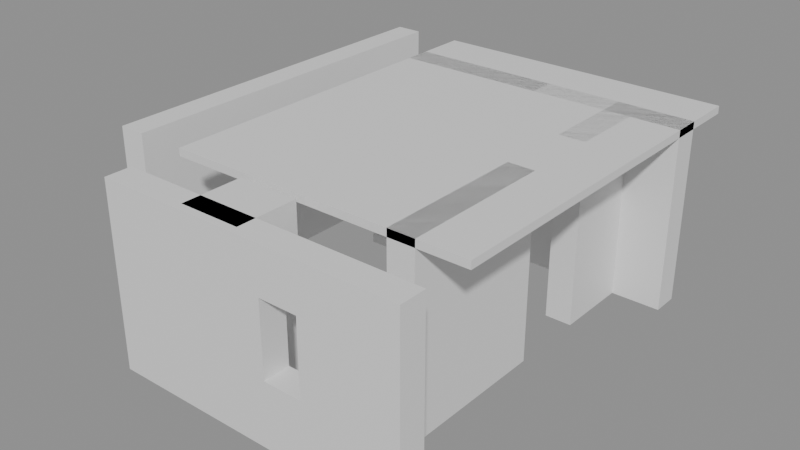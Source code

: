 # Source: building_lego.blend  (saved by Blender 5.0.119; exported with 4.5.12 LTS)
import bpy
from mathutils import Matrix  # noqa: F401  (used for matrix-valued properties, if any)

bpy.ops.wm.read_factory_settings(use_empty=True)
scene = bpy.context.scene
scene.name = 'Scene'

# ---- collections
col_01_paredes_externas = bpy.data.collections.new('01_Paredes_Externas'); scene.collection.children.link(col_01_paredes_externas)
col_03_pisos_escadas = bpy.data.collections.new('03_Pisos_Escadas'); scene.collection.children.link(col_03_pisos_escadas)
col_04_moveis_decoracoes = bpy.data.collections.new('04_Moveis_Decoracoes'); scene.collection.children.link(col_04_moveis_decoracoes)

# ---- materials (node trees are filled in below, after node groups)
mat_mat_parede_externa = bpy.data.materials.new('Mat_Parede_Externa')
mat_mat_pisos = bpy.data.materials.new('Mat_Pisos')
mat_mat_moveis = bpy.data.materials.new('Mat_Moveis')

# ---- material node trees
mat_mat_parede_externa.use_nodes = True; mat_mat_parede_externa.node_tree.nodes.clear()
_N = mat_mat_parede_externa.node_tree.nodes; _L = mat_mat_parede_externa.node_tree.links
n0 = _N.new('ShaderNodeBsdfPrincipled'); n0.name = 'BSDF - Pré-fundamentado'; n0.location = (-200, 100)
n1 = _N.new('ShaderNodeOutputMaterial'); n1.name = 'Saída de material'; n1.location = (200, 100)
_L.new(n0.outputs[0], n1.inputs[0])
n1.is_active_output = True
mat_mat_pisos.use_nodes = True; mat_mat_pisos.node_tree.nodes.clear()
_N = mat_mat_pisos.node_tree.nodes; _L = mat_mat_pisos.node_tree.links
n0 = _N.new('ShaderNodeBsdfPrincipled'); n0.name = 'BSDF - Pré-fundamentado'; n0.location = (-200, 100)
n1 = _N.new('ShaderNodeOutputMaterial'); n1.name = 'Saída de material'; n1.location = (200, 100)
_L.new(n0.outputs[0], n1.inputs[0])
n1.is_active_output = True
mat_mat_moveis.use_nodes = True; mat_mat_moveis.node_tree.nodes.clear()
_N = mat_mat_moveis.node_tree.nodes; _L = mat_mat_moveis.node_tree.links
n0 = _N.new('ShaderNodeBsdfPrincipled'); n0.name = 'BSDF - Pré-fundamentado'; n0.location = (-200, 100)
n1 = _N.new('ShaderNodeOutputMaterial'); n1.name = 'Saída de material'; n1.location = (200, 100)
_L.new(n0.outputs[0], n1.inputs[0])
n1.is_active_output = True

# ---- meshes
me_bloco_rattan_wall_1907_1434_z3 = bpy.data.meshes.new('Bloco_rattan_wall_1907_1434_z3')
me_bloco_rattan_wall_1907_1434_z3.from_pydata([(-0.5, -0.175, -1.2), (0.5, -0.175, -1.2), (0.5, 0.175, -1.2), (-0.5, 0.175, -1.2), (-0.5, -0.175, 1.2), (0.5, -0.175, 1.2), (0.5, 0.175, 1.2), (-0.5, 0.175, 1.2)], [], [(0, 1, 2, 3), (4, 7, 6, 5), (0, 4, 5, 1), (2, 6, 7, 3), (0, 3, 7, 4), (1, 5, 6, 2)])
me_bloco_rattan_wall_1907_1434_z3.materials.append(mat_mat_parede_externa)
me_bloco_rattan_wall_1907_1434_z3.update()
me_bloco_rattan_wall_1908_1434_z3 = bpy.data.meshes.new('Bloco_rattan_wall_1908_1434_z3')
me_bloco_rattan_wall_1908_1434_z3.from_pydata([(-0.5, -0.175, -1.2), (0.5, -0.175, -1.2), (0.5, 0.175, -1.2), (-0.5, 0.175, -1.2), (-0.5, -0.175, 1.2), (0.5, -0.175, 1.2), (0.5, 0.175, 1.2), (-0.5, 0.175, 1.2)], [], [(0, 1, 2, 3), (4, 7, 6, 5), (0, 4, 5, 1), (2, 6, 7, 3), (0, 3, 7, 4), (1, 5, 6, 2)])
me_bloco_rattan_wall_1908_1434_z3.materials.append(mat_mat_parede_externa)
me_bloco_rattan_wall_1908_1434_z3.update()
me_janela_1909_1434_z3 = bpy.data.meshes.new('Janela_1909_1434_z3')
me_janela_1909_1434_z3.from_pydata([(-0.5, -0.175, -1.29), (0.5, -0.175, -1.29), (0.5, 0.175, -1.29), (-0.5, 0.175, -1.29), (-0.5, -0.175, -0.45), (0.5, -0.175, -0.45), (0.5, 0.175, -0.45), (-0.5, 0.175, -0.45), (-0.5, -0.175, 0.51), (0.5, -0.175, 0.51), (0.5, 0.175, 0.51), (-0.5, 0.175, 0.51), (-0.5, -0.175, 1.11), (0.5, -0.175, 1.11), (0.5, 0.175, 1.11), (-0.5, 0.175, 1.11), (-0.5, -0.175, -0.45), (-0.25, -0.175, -0.45), (-0.25, 0.175, -0.45), (-0.5, 0.175, -0.45), (-0.5, -0.175, 0.51), (-0.25, -0.175, 0.51), (-0.25, 0.175, 0.51), (-0.5, 0.175, 0.51), (0.25, -0.175, -0.45), (0.5, -0.175, -0.45), (0.5, 0.175, -0.45), (0.25, 0.175, -0.45), (0.25, -0.175, 0.51), (0.5, -0.175, 0.51), (0.5, 0.175, 0.51), (0.25, 0.175, 0.51)], [], [(0, 1, 2, 3), (4, 7, 6, 5), (0, 4, 5, 1), (2, 6, 7, 3), (0, 3, 7, 4), (1, 5, 6, 2), (8, 9, 10, 11), (12, 15, 14, 13), (8, 12, 13, 9), (10, 14, 15, 11), (8, 11, 15, 12), (9, 13, 14, 10), (16, 17, 18, 19), (20, 23, 22, 21), (16, 20, 21, 17), (18, 22, 23, 19), (16, 19, 23, 20), (17, 21, 22, 18), (24, 25, 26, 27), (28, 31, 30, 29), (24, 28, 29, 25), (26, 30, 31, 27), (24, 27, 31, 28), (25, 29, 30, 26)])
me_janela_1909_1434_z3.materials.append(mat_mat_parede_externa)
me_janela_1909_1434_z3.update()
me_bloco_rattan_wall_1910_1434_z3 = bpy.data.meshes.new('Bloco_rattan_wall_1910_1434_z3')
me_bloco_rattan_wall_1910_1434_z3.from_pydata([(-0.5, -0.175, -1.2), (0.5, -0.175, -1.2), (0.5, 0.175, -1.2), (-0.5, 0.175, -1.2), (-0.5, -0.175, 1.2), (0.5, -0.175, 1.2), (0.5, 0.175, 1.2), (-0.5, 0.175, 1.2)], [], [(0, 1, 2, 3), (4, 7, 6, 5), (0, 4, 5, 1), (2, 6, 7, 3), (0, 3, 7, 4), (1, 5, 6, 2)])
me_bloco_rattan_wall_1910_1434_z3.materials.append(mat_mat_parede_externa)
me_bloco_rattan_wall_1910_1434_z3.update()
me_bloco_rattan_wall_1907_1439_z3 = bpy.data.meshes.new('Bloco_rattan_wall_1907_1439_z3')
me_bloco_rattan_wall_1907_1439_z3.from_pydata([(-0.5, -0.175, -1.2), (0.5, -0.175, -1.2), (0.5, 0.175, -1.2), (-0.5, 0.175, -1.2), (-0.5, -0.175, 1.2), (0.5, -0.175, 1.2), (0.5, 0.175, 1.2), (-0.5, 0.175, 1.2)], [], [(0, 1, 2, 3), (4, 7, 6, 5), (0, 4, 5, 1), (2, 6, 7, 3), (0, 3, 7, 4), (1, 5, 6, 2)])
me_bloco_rattan_wall_1907_1439_z3.materials.append(mat_mat_parede_externa)
me_bloco_rattan_wall_1907_1439_z3.update()
me_janela_1908_1439_z3 = bpy.data.meshes.new('Janela_1908_1439_z3')
me_janela_1908_1439_z3.from_pydata([(-0.5, -0.175, -1.29), (0.5, -0.175, -1.29), (0.5, 0.175, -1.29), (-0.5, 0.175, -1.29), (-0.5, -0.175, -0.45), (0.5, -0.175, -0.45), (0.5, 0.175, -0.45), (-0.5, 0.175, -0.45), (-0.5, -0.175, 0.51), (0.5, -0.175, 0.51), (0.5, 0.175, 0.51), (-0.5, 0.175, 0.51), (-0.5, -0.175, 1.11), (0.5, -0.175, 1.11), (0.5, 0.175, 1.11), (-0.5, 0.175, 1.11), (-0.5, -0.175, -0.45), (-0.25, -0.175, -0.45), (-0.25, 0.175, -0.45), (-0.5, 0.175, -0.45), (-0.5, -0.175, 0.51), (-0.25, -0.175, 0.51), (-0.25, 0.175, 0.51), (-0.5, 0.175, 0.51), (0.25, -0.175, -0.45), (0.5, -0.175, -0.45), (0.5, 0.175, -0.45), (0.25, 0.175, -0.45), (0.25, -0.175, 0.51), (0.5, -0.175, 0.51), (0.5, 0.175, 0.51), (0.25, 0.175, 0.51)], [], [(0, 1, 2, 3), (4, 7, 6, 5), (0, 4, 5, 1), (2, 6, 7, 3), (0, 3, 7, 4), (1, 5, 6, 2), (8, 9, 10, 11), (12, 15, 14, 13), (8, 12, 13, 9), (10, 14, 15, 11), (8, 11, 15, 12), (9, 13, 14, 10), (16, 17, 18, 19), (20, 23, 22, 21), (16, 20, 21, 17), (18, 22, 23, 19), (16, 19, 23, 20), (17, 21, 22, 18), (24, 25, 26, 27), (28, 31, 30, 29), (24, 28, 29, 25), (26, 30, 31, 27), (24, 27, 31, 28), (25, 29, 30, 26)])
me_janela_1908_1439_z3.materials.append(mat_mat_parede_externa)
me_janela_1908_1439_z3.update()
me_bloco_rattan_wall_1909_1439_z3 = bpy.data.meshes.new('Bloco_rattan_wall_1909_1439_z3')
me_bloco_rattan_wall_1909_1439_z3.from_pydata([(-0.5, -0.175, -1.2), (0.5, -0.175, -1.2), (0.5, 0.175, -1.2), (-0.5, 0.175, -1.2), (-0.5, -0.175, 1.2), (0.5, -0.175, 1.2), (0.5, 0.175, 1.2), (-0.5, 0.175, 1.2)], [], [(0, 1, 2, 3), (4, 7, 6, 5), (0, 4, 5, 1), (2, 6, 7, 3), (0, 3, 7, 4), (1, 5, 6, 2)])
me_bloco_rattan_wall_1909_1439_z3.materials.append(mat_mat_parede_externa)
me_bloco_rattan_wall_1909_1439_z3.update()
me_bloco_rattan_wall_1910_1439_z3 = bpy.data.meshes.new('Bloco_rattan_wall_1910_1439_z3')
me_bloco_rattan_wall_1910_1439_z3.from_pydata([(-0.5, -0.175, -1.2), (0.5, -0.175, -1.2), (0.5, 0.175, -1.2), (-0.5, 0.175, -1.2), (-0.5, -0.175, 1.2), (0.5, -0.175, 1.2), (0.5, 0.175, 1.2), (-0.5, 0.175, 1.2)], [], [(0, 1, 2, 3), (4, 7, 6, 5), (0, 4, 5, 1), (2, 6, 7, 3), (0, 3, 7, 4), (1, 5, 6, 2)])
me_bloco_rattan_wall_1910_1439_z3.materials.append(mat_mat_parede_externa)
me_bloco_rattan_wall_1910_1439_z3.update()
me_bloco_rattan_wall_1906_1435_z3 = bpy.data.meshes.new('Bloco_rattan_wall_1906_1435_z3')
me_bloco_rattan_wall_1906_1435_z3.from_pydata([(-0.175, -0.5, -1.2), (0.175, -0.5, -1.2), (0.175, 0.5, -1.2), (-0.175, 0.5, -1.2), (-0.175, -0.5, 1.2), (0.175, -0.5, 1.2), (0.175, 0.5, 1.2), (-0.175, 0.5, 1.2)], [], [(0, 1, 2, 3), (4, 7, 6, 5), (0, 4, 5, 1), (2, 6, 7, 3), (0, 3, 7, 4), (1, 5, 6, 2)])
me_bloco_rattan_wall_1906_1435_z3.materials.append(mat_mat_parede_externa)
me_bloco_rattan_wall_1906_1435_z3.update()
me_bloco_rattan_wall_1906_1436_z3 = bpy.data.meshes.new('Bloco_rattan_wall_1906_1436_z3')
me_bloco_rattan_wall_1906_1436_z3.from_pydata([(-0.175, -0.5, -1.2), (0.175, -0.5, -1.2), (0.175, 0.5, -1.2), (-0.175, 0.5, -1.2), (-0.175, -0.5, 1.2), (0.175, -0.5, 1.2), (0.175, 0.5, 1.2), (-0.175, 0.5, 1.2)], [], [(0, 1, 2, 3), (4, 7, 6, 5), (0, 4, 5, 1), (2, 6, 7, 3), (0, 3, 7, 4), (1, 5, 6, 2)])
me_bloco_rattan_wall_1906_1436_z3.materials.append(mat_mat_parede_externa)
me_bloco_rattan_wall_1906_1436_z3.update()
me_bloco_rattan_wall_1906_1437_z3 = bpy.data.meshes.new('Bloco_rattan_wall_1906_1437_z3')
me_bloco_rattan_wall_1906_1437_z3.from_pydata([(-0.175, -0.5, -1.2), (0.175, -0.5, -1.2), (0.175, 0.5, -1.2), (-0.175, 0.5, -1.2), (-0.175, -0.5, 1.2), (0.175, -0.5, 1.2), (0.175, 0.5, 1.2), (-0.175, 0.5, 1.2)], [], [(0, 1, 2, 3), (4, 7, 6, 5), (0, 4, 5, 1), (2, 6, 7, 3), (0, 3, 7, 4), (1, 5, 6, 2)])
me_bloco_rattan_wall_1906_1437_z3.materials.append(mat_mat_parede_externa)
me_bloco_rattan_wall_1906_1437_z3.update()
me_bloco_rattan_wall_1906_1438_z3 = bpy.data.meshes.new('Bloco_rattan_wall_1906_1438_z3')
me_bloco_rattan_wall_1906_1438_z3.from_pydata([(-0.175, -0.5, -1.2), (0.175, -0.5, -1.2), (0.175, 0.5, -1.2), (-0.175, 0.5, -1.2), (-0.175, -0.5, 1.2), (0.175, -0.5, 1.2), (0.175, 0.5, 1.2), (-0.175, 0.5, 1.2)], [], [(0, 1, 2, 3), (4, 7, 6, 5), (0, 4, 5, 1), (2, 6, 7, 3), (0, 3, 7, 4), (1, 5, 6, 2)])
me_bloco_rattan_wall_1906_1438_z3.materials.append(mat_mat_parede_externa)
me_bloco_rattan_wall_1906_1438_z3.update()
me_bloco_rattan_wall_1906_1439_z3 = bpy.data.meshes.new('Bloco_rattan_wall_1906_1439_z3')
me_bloco_rattan_wall_1906_1439_z3.from_pydata([(-0.175, -0.5, -1.2), (0.175, -0.5, -1.2), (0.175, 0.5, -1.2), (-0.175, 0.5, -1.2), (-0.175, -0.5, 1.2), (0.175, -0.5, 1.2), (0.175, 0.5, 1.2), (-0.175, 0.5, 1.2)], [], [(0, 1, 2, 3), (4, 7, 6, 5), (0, 4, 5, 1), (2, 6, 7, 3), (0, 3, 7, 4), (1, 5, 6, 2)])
me_bloco_rattan_wall_1906_1439_z3.materials.append(mat_mat_parede_externa)
me_bloco_rattan_wall_1906_1439_z3.update()
me_bloco_rattan_wall_1910_1435_z3 = bpy.data.meshes.new('Bloco_rattan_wall_1910_1435_z3')
me_bloco_rattan_wall_1910_1435_z3.from_pydata([(-0.175, -0.5, -1.2), (0.175, -0.5, -1.2), (0.175, 0.5, -1.2), (-0.175, 0.5, -1.2), (-0.175, -0.5, 1.2), (0.175, -0.5, 1.2), (0.175, 0.5, 1.2), (-0.175, 0.5, 1.2)], [], [(0, 1, 2, 3), (4, 7, 6, 5), (0, 4, 5, 1), (2, 6, 7, 3), (0, 3, 7, 4), (1, 5, 6, 2)])
me_bloco_rattan_wall_1910_1435_z3.materials.append(mat_mat_parede_externa)
me_bloco_rattan_wall_1910_1435_z3.update()
me_bloco_rattan_wall_1910_1436_z3 = bpy.data.meshes.new('Bloco_rattan_wall_1910_1436_z3')
me_bloco_rattan_wall_1910_1436_z3.from_pydata([(-0.175, -0.5, -1.2), (0.175, -0.5, -1.2), (0.175, 0.5, -1.2), (-0.175, 0.5, -1.2), (-0.175, -0.5, 1.2), (0.175, -0.5, 1.2), (0.175, 0.5, 1.2), (-0.175, 0.5, 1.2)], [], [(0, 1, 2, 3), (4, 7, 6, 5), (0, 4, 5, 1), (2, 6, 7, 3), (0, 3, 7, 4), (1, 5, 6, 2)])
me_bloco_rattan_wall_1910_1436_z3.materials.append(mat_mat_parede_externa)
me_bloco_rattan_wall_1910_1436_z3.update()
me_bloco_wood_post_1910_1438_z3 = bpy.data.meshes.new('Bloco_wood_post_1910_1438_z3')
me_bloco_wood_post_1910_1438_z3.from_pydata([(-0.175, -0.5, -1.2), (0.175, -0.5, -1.2), (0.175, 0.5, -1.2), (-0.175, 0.5, -1.2), (-0.175, -0.5, 1.2), (0.175, -0.5, 1.2), (0.175, 0.5, 1.2), (-0.175, 0.5, 1.2)], [], [(0, 1, 2, 3), (4, 7, 6, 5), (0, 4, 5, 1), (2, 6, 7, 3), (0, 3, 7, 4), (1, 5, 6, 2)])
me_bloco_wood_post_1910_1438_z3.materials.append(mat_mat_parede_externa)
me_bloco_wood_post_1910_1438_z3.update()
me_piso_wooden_logs_1907_1435_z23 = bpy.data.meshes.new('Piso_wooden_logs_1907_1435_z23')
me_piso_wooden_logs_1907_1435_z23.from_pydata([(-0.5, -0.5, -0.05), (0.5, -0.5, -0.05), (0.5, 0.5, -0.05), (-0.5, 0.5, -0.05), (-0.5, -0.5, 0.05), (0.5, -0.5, 0.05), (0.5, 0.5, 0.05), (-0.5, 0.5, 0.05)], [], [(0, 1, 2, 3), (4, 7, 6, 5), (0, 4, 5, 1), (2, 6, 7, 3), (0, 3, 7, 4), (1, 5, 6, 2)])
me_piso_wooden_logs_1907_1435_z23.materials.append(mat_mat_pisos)
me_piso_wooden_logs_1907_1435_z23.update()
me_piso_cot_1908_1435_z3 = bpy.data.meshes.new('Piso_cot_1908_1435_z3')
me_piso_cot_1908_1435_z3.from_pydata([(-0.5, -0.5, -0.05), (0.5, -0.5, -0.05), (0.5, 0.5, -0.05), (-0.5, 0.5, -0.05), (-0.5, -0.5, 0.05), (0.5, -0.5, 0.05), (0.5, 0.5, 0.05), (-0.5, 0.5, 0.05)], [], [(0, 1, 2, 3), (4, 7, 6, 5), (0, 4, 5, 1), (2, 6, 7, 3), (0, 3, 7, 4), (1, 5, 6, 2)])
me_piso_cot_1908_1435_z3.materials.append(mat_mat_pisos)
me_piso_cot_1908_1435_z3.update()
me_piso_wooden_logs_1908_1435_z23 = bpy.data.meshes.new('Piso_wooden_logs_1908_1435_z23')
me_piso_wooden_logs_1908_1435_z23.from_pydata([(-0.5, -0.5, -0.05), (0.5, -0.5, -0.05), (0.5, 0.5, -0.05), (-0.5, 0.5, -0.05), (-0.5, -0.5, 0.05), (0.5, -0.5, 0.05), (0.5, 0.5, 0.05), (-0.5, 0.5, 0.05)], [], [(0, 1, 2, 3), (4, 7, 6, 5), (0, 4, 5, 1), (2, 6, 7, 3), (0, 3, 7, 4), (1, 5, 6, 2)])
me_piso_wooden_logs_1908_1435_z23.materials.append(mat_mat_pisos)
me_piso_wooden_logs_1908_1435_z23.update()
me_piso_cot_1909_1435_z3 = bpy.data.meshes.new('Piso_cot_1909_1435_z3')
me_piso_cot_1909_1435_z3.from_pydata([(-0.5, -0.5, -0.05), (0.5, -0.5, -0.05), (0.5, 0.5, -0.05), (-0.5, 0.5, -0.05), (-0.5, -0.5, 0.05), (0.5, -0.5, 0.05), (0.5, 0.5, 0.05), (-0.5, 0.5, 0.05)], [], [(0, 1, 2, 3), (4, 7, 6, 5), (0, 4, 5, 1), (2, 6, 7, 3), (0, 3, 7, 4), (1, 5, 6, 2)])
me_piso_cot_1909_1435_z3.materials.append(mat_mat_pisos)
me_piso_cot_1909_1435_z3.update()
me_piso_wooden_logs_1909_1435_z23 = bpy.data.meshes.new('Piso_wooden_logs_1909_1435_z23')
me_piso_wooden_logs_1909_1435_z23.from_pydata([(-0.5, -0.5, -0.05), (0.5, -0.5, -0.05), (0.5, 0.5, -0.05), (-0.5, 0.5, -0.05), (-0.5, -0.5, 0.05), (0.5, -0.5, 0.05), (0.5, 0.5, 0.05), (-0.5, 0.5, 0.05)], [], [(0, 1, 2, 3), (4, 7, 6, 5), (0, 4, 5, 1), (2, 6, 7, 3), (0, 3, 7, 4), (1, 5, 6, 2)])
me_piso_wooden_logs_1909_1435_z23.materials.append(mat_mat_pisos)
me_piso_wooden_logs_1909_1435_z23.update()
me_piso_wooden_logs_1910_1435_z23 = bpy.data.meshes.new('Piso_wooden_logs_1910_1435_z23')
me_piso_wooden_logs_1910_1435_z23.from_pydata([(-0.5, -0.5, -0.05), (0.5, -0.5, -0.05), (0.5, 0.5, -0.05), (-0.5, 0.5, -0.05), (-0.5, -0.5, 0.05), (0.5, -0.5, 0.05), (0.5, 0.5, 0.05), (-0.5, 0.5, 0.05)], [], [(0, 1, 2, 3), (4, 7, 6, 5), (0, 4, 5, 1), (2, 6, 7, 3), (0, 3, 7, 4), (1, 5, 6, 2)])
me_piso_wooden_logs_1910_1435_z23.materials.append(mat_mat_pisos)
me_piso_wooden_logs_1910_1435_z23.update()
me_piso_wooden_logs_1907_1436_z23 = bpy.data.meshes.new('Piso_wooden_logs_1907_1436_z23')
me_piso_wooden_logs_1907_1436_z23.from_pydata([(-0.5, -0.5, -0.05), (0.5, -0.5, -0.05), (0.5, 0.5, -0.05), (-0.5, 0.5, -0.05), (-0.5, -0.5, 0.05), (0.5, -0.5, 0.05), (0.5, 0.5, 0.05), (-0.5, 0.5, 0.05)], [], [(0, 1, 2, 3), (4, 7, 6, 5), (0, 4, 5, 1), (2, 6, 7, 3), (0, 3, 7, 4), (1, 5, 6, 2)])
me_piso_wooden_logs_1907_1436_z23.materials.append(mat_mat_pisos)
me_piso_wooden_logs_1907_1436_z23.update()
me_piso_wooden_logs_1908_1436_z23 = bpy.data.meshes.new('Piso_wooden_logs_1908_1436_z23')
me_piso_wooden_logs_1908_1436_z23.from_pydata([(-0.5, -0.5, -0.05), (0.5, -0.5, -0.05), (0.5, 0.5, -0.05), (-0.5, 0.5, -0.05), (-0.5, -0.5, 0.05), (0.5, -0.5, 0.05), (0.5, 0.5, 0.05), (-0.5, 0.5, 0.05)], [], [(0, 1, 2, 3), (4, 7, 6, 5), (0, 4, 5, 1), (2, 6, 7, 3), (0, 3, 7, 4), (1, 5, 6, 2)])
me_piso_wooden_logs_1908_1436_z23.materials.append(mat_mat_pisos)
me_piso_wooden_logs_1908_1436_z23.update()
me_piso_wooden_logs_1909_1436_z23 = bpy.data.meshes.new('Piso_wooden_logs_1909_1436_z23')
me_piso_wooden_logs_1909_1436_z23.from_pydata([(-0.5, -0.5, -0.05), (0.5, -0.5, -0.05), (0.5, 0.5, -0.05), (-0.5, 0.5, -0.05), (-0.5, -0.5, 0.05), (0.5, -0.5, 0.05), (0.5, 0.5, 0.05), (-0.5, 0.5, 0.05)], [], [(0, 1, 2, 3), (4, 7, 6, 5), (0, 4, 5, 1), (2, 6, 7, 3), (0, 3, 7, 4), (1, 5, 6, 2)])
me_piso_wooden_logs_1909_1436_z23.materials.append(mat_mat_pisos)
me_piso_wooden_logs_1909_1436_z23.update()
me_piso_wooden_logs_1910_1436_z23 = bpy.data.meshes.new('Piso_wooden_logs_1910_1436_z23')
me_piso_wooden_logs_1910_1436_z23.from_pydata([(-0.5, -0.5, -0.05), (0.5, -0.5, -0.05), (0.5, 0.5, -0.05), (-0.5, 0.5, -0.05), (-0.5, -0.5, 0.05), (0.5, -0.5, 0.05), (0.5, 0.5, 0.05), (-0.5, 0.5, 0.05)], [], [(0, 1, 2, 3), (4, 7, 6, 5), (0, 4, 5, 1), (2, 6, 7, 3), (0, 3, 7, 4), (1, 5, 6, 2)])
me_piso_wooden_logs_1910_1436_z23.materials.append(mat_mat_pisos)
me_piso_wooden_logs_1910_1436_z23.update()
me_piso_wooden_logs_1907_1437_z23 = bpy.data.meshes.new('Piso_wooden_logs_1907_1437_z23')
me_piso_wooden_logs_1907_1437_z23.from_pydata([(-0.5, -0.5, -0.05), (0.5, -0.5, -0.05), (0.5, 0.5, -0.05), (-0.5, 0.5, -0.05), (-0.5, -0.5, 0.05), (0.5, -0.5, 0.05), (0.5, 0.5, 0.05), (-0.5, 0.5, 0.05)], [], [(0, 1, 2, 3), (4, 7, 6, 5), (0, 4, 5, 1), (2, 6, 7, 3), (0, 3, 7, 4), (1, 5, 6, 2)])
me_piso_wooden_logs_1907_1437_z23.materials.append(mat_mat_pisos)
me_piso_wooden_logs_1907_1437_z23.update()
me_piso_wooden_logs_1908_1437_z23 = bpy.data.meshes.new('Piso_wooden_logs_1908_1437_z23')
me_piso_wooden_logs_1908_1437_z23.from_pydata([(-0.5, -0.5, -0.05), (0.5, -0.5, -0.05), (0.5, 0.5, -0.05), (-0.5, 0.5, -0.05), (-0.5, -0.5, 0.05), (0.5, -0.5, 0.05), (0.5, 0.5, 0.05), (-0.5, 0.5, 0.05)], [], [(0, 1, 2, 3), (4, 7, 6, 5), (0, 4, 5, 1), (2, 6, 7, 3), (0, 3, 7, 4), (1, 5, 6, 2)])
me_piso_wooden_logs_1908_1437_z23.materials.append(mat_mat_pisos)
me_piso_wooden_logs_1908_1437_z23.update()
me_piso_wooden_logs_1909_1437_z23 = bpy.data.meshes.new('Piso_wooden_logs_1909_1437_z23')
me_piso_wooden_logs_1909_1437_z23.from_pydata([(-0.5, -0.5, -0.05), (0.5, -0.5, -0.05), (0.5, 0.5, -0.05), (-0.5, 0.5, -0.05), (-0.5, -0.5, 0.05), (0.5, -0.5, 0.05), (0.5, 0.5, 0.05), (-0.5, 0.5, 0.05)], [], [(0, 1, 2, 3), (4, 7, 6, 5), (0, 4, 5, 1), (2, 6, 7, 3), (0, 3, 7, 4), (1, 5, 6, 2)])
me_piso_wooden_logs_1909_1437_z23.materials.append(mat_mat_pisos)
me_piso_wooden_logs_1909_1437_z23.update()
me_piso_wooden_logs_1910_1437_z23 = bpy.data.meshes.new('Piso_wooden_logs_1910_1437_z23')
me_piso_wooden_logs_1910_1437_z23.from_pydata([(-0.5, -0.5, -0.05), (0.5, -0.5, -0.05), (0.5, 0.5, -0.05), (-0.5, 0.5, -0.05), (-0.5, -0.5, 0.05), (0.5, -0.5, 0.05), (0.5, 0.5, 0.05), (-0.5, 0.5, 0.05)], [], [(0, 1, 2, 3), (4, 7, 6, 5), (0, 4, 5, 1), (2, 6, 7, 3), (0, 3, 7, 4), (1, 5, 6, 2)])
me_piso_wooden_logs_1910_1437_z23.materials.append(mat_mat_pisos)
me_piso_wooden_logs_1910_1437_z23.update()
me_piso_wooden_logs_1907_1438_z23 = bpy.data.meshes.new('Piso_wooden_logs_1907_1438_z23')
me_piso_wooden_logs_1907_1438_z23.from_pydata([(-0.5, -0.5, -0.05), (0.5, -0.5, -0.05), (0.5, 0.5, -0.05), (-0.5, 0.5, -0.05), (-0.5, -0.5, 0.05), (0.5, -0.5, 0.05), (0.5, 0.5, 0.05), (-0.5, 0.5, 0.05)], [], [(0, 1, 2, 3), (4, 7, 6, 5), (0, 4, 5, 1), (2, 6, 7, 3), (0, 3, 7, 4), (1, 5, 6, 2)])
me_piso_wooden_logs_1907_1438_z23.materials.append(mat_mat_pisos)
me_piso_wooden_logs_1907_1438_z23.update()
me_piso_wooden_logs_1908_1438_z23 = bpy.data.meshes.new('Piso_wooden_logs_1908_1438_z23')
me_piso_wooden_logs_1908_1438_z23.from_pydata([(-0.5, -0.5, -0.05), (0.5, -0.5, -0.05), (0.5, 0.5, -0.05), (-0.5, 0.5, -0.05), (-0.5, -0.5, 0.05), (0.5, -0.5, 0.05), (0.5, 0.5, 0.05), (-0.5, 0.5, 0.05)], [], [(0, 1, 2, 3), (4, 7, 6, 5), (0, 4, 5, 1), (2, 6, 7, 3), (0, 3, 7, 4), (1, 5, 6, 2)])
me_piso_wooden_logs_1908_1438_z23.materials.append(mat_mat_pisos)
me_piso_wooden_logs_1908_1438_z23.update()
me_piso_wooden_logs_1909_1438_z23 = bpy.data.meshes.new('Piso_wooden_logs_1909_1438_z23')
me_piso_wooden_logs_1909_1438_z23.from_pydata([(-0.5, -0.5, -0.05), (0.5, -0.5, -0.05), (0.5, 0.5, -0.05), (-0.5, 0.5, -0.05), (-0.5, -0.5, 0.05), (0.5, -0.5, 0.05), (0.5, 0.5, 0.05), (-0.5, 0.5, 0.05)], [], [(0, 1, 2, 3), (4, 7, 6, 5), (0, 4, 5, 1), (2, 6, 7, 3), (0, 3, 7, 4), (1, 5, 6, 2)])
me_piso_wooden_logs_1909_1438_z23.materials.append(mat_mat_pisos)
me_piso_wooden_logs_1909_1438_z23.update()
me_piso_wooden_logs_1910_1438_z23 = bpy.data.meshes.new('Piso_wooden_logs_1910_1438_z23')
me_piso_wooden_logs_1910_1438_z23.from_pydata([(-0.5, -0.5, -0.05), (0.5, -0.5, -0.05), (0.5, 0.5, -0.05), (-0.5, 0.5, -0.05), (-0.5, -0.5, 0.05), (0.5, -0.5, 0.05), (0.5, 0.5, 0.05), (-0.5, 0.5, 0.05)], [], [(0, 1, 2, 3), (4, 7, 6, 5), (0, 4, 5, 1), (2, 6, 7, 3), (0, 3, 7, 4), (1, 5, 6, 2)])
me_piso_wooden_logs_1910_1438_z23.materials.append(mat_mat_pisos)
me_piso_wooden_logs_1910_1438_z23.update()
me_piso_wooden_logs_1907_1439_z23 = bpy.data.meshes.new('Piso_wooden_logs_1907_1439_z23')
me_piso_wooden_logs_1907_1439_z23.from_pydata([(-0.5, -0.5, -0.05), (0.5, -0.5, -0.05), (0.5, 0.5, -0.05), (-0.5, 0.5, -0.05), (-0.5, -0.5, 0.05), (0.5, -0.5, 0.05), (0.5, 0.5, 0.05), (-0.5, 0.5, 0.05)], [], [(0, 1, 2, 3), (4, 7, 6, 5), (0, 4, 5, 1), (2, 6, 7, 3), (0, 3, 7, 4), (1, 5, 6, 2)])
me_piso_wooden_logs_1907_1439_z23.materials.append(mat_mat_pisos)
me_piso_wooden_logs_1907_1439_z23.update()
me_piso_wooden_logs_1908_1439_z23 = bpy.data.meshes.new('Piso_wooden_logs_1908_1439_z23')
me_piso_wooden_logs_1908_1439_z23.from_pydata([(-0.5, -0.5, -0.05), (0.5, -0.5, -0.05), (0.5, 0.5, -0.05), (-0.5, 0.5, -0.05), (-0.5, -0.5, 0.05), (0.5, -0.5, 0.05), (0.5, 0.5, 0.05), (-0.5, 0.5, 0.05)], [], [(0, 1, 2, 3), (4, 7, 6, 5), (0, 4, 5, 1), (2, 6, 7, 3), (0, 3, 7, 4), (1, 5, 6, 2)])
me_piso_wooden_logs_1908_1439_z23.materials.append(mat_mat_pisos)
me_piso_wooden_logs_1908_1439_z23.update()
me_piso_wooden_logs_1909_1439_z23 = bpy.data.meshes.new('Piso_wooden_logs_1909_1439_z23')
me_piso_wooden_logs_1909_1439_z23.from_pydata([(-0.5, -0.5, -0.05), (0.5, -0.5, -0.05), (0.5, 0.5, -0.05), (-0.5, 0.5, -0.05), (-0.5, -0.5, 0.05), (0.5, -0.5, 0.05), (0.5, 0.5, 0.05), (-0.5, 0.5, 0.05)], [], [(0, 1, 2, 3), (4, 7, 6, 5), (0, 4, 5, 1), (2, 6, 7, 3), (0, 3, 7, 4), (1, 5, 6, 2)])
me_piso_wooden_logs_1909_1439_z23.materials.append(mat_mat_pisos)
me_piso_wooden_logs_1909_1439_z23.update()
me_piso_wooden_logs_1910_1439_z23 = bpy.data.meshes.new('Piso_wooden_logs_1910_1439_z23')
me_piso_wooden_logs_1910_1439_z23.from_pydata([(-0.5, -0.5, -0.05), (0.5, -0.5, -0.05), (0.5, 0.5, -0.05), (-0.5, 0.5, -0.05), (-0.5, -0.5, 0.05), (0.5, -0.5, 0.05), (0.5, 0.5, 0.05), (-0.5, 0.5, 0.05)], [], [(0, 1, 2, 3), (4, 7, 6, 5), (0, 4, 5, 1), (2, 6, 7, 3), (0, 3, 7, 4), (1, 5, 6, 2)])
me_piso_wooden_logs_1910_1439_z23.materials.append(mat_mat_pisos)
me_piso_wooden_logs_1910_1439_z23.update()
me_movel_tree_1908_1434_z3 = bpy.data.meshes.new('Movel_tree_1908_1434_z3')
me_movel_tree_1908_1434_z3.from_pydata([(-0.4, -0.4, -1.2), (0.4, -0.4, -1.2), (0.4, 0.4, -1.2), (-0.4, 0.4, -1.2), (-0.4, -0.4, 1.2), (0.4, -0.4, 1.2), (0.4, 0.4, 1.2), (-0.4, 0.4, 1.2)], [], [(0, 1, 2, 3), (4, 7, 6, 5), (0, 4, 5, 1), (2, 6, 7, 3), (0, 3, 7, 4), (1, 5, 6, 2)])
me_movel_tree_1908_1434_z3.materials.append(mat_mat_moveis)
me_movel_tree_1908_1434_z3.update()
me_movel_leaves_1908_1434_z3 = bpy.data.meshes.new('Movel_leaves_1908_1434_z3')
me_movel_leaves_1908_1434_z3.from_pydata([(-0.4, -0.4, -0.12), (0.4, -0.4, -0.12), (0.4, 0.4, -0.12), (-0.4, 0.4, -0.12), (-0.4, -0.4, 0.12), (0.4, -0.4, 0.12), (0.4, 0.4, 0.12), (-0.4, 0.4, 0.12)], [], [(0, 1, 2, 3), (4, 7, 6, 5), (0, 4, 5, 1), (2, 6, 7, 3), (0, 3, 7, 4), (1, 5, 6, 2)])
me_movel_leaves_1908_1434_z3.materials.append(mat_mat_moveis)
me_movel_leaves_1908_1434_z3.update()
me_movel_bushel_1907_1435_z3 = bpy.data.meshes.new('Movel_bushel_1907_1435_z3')
me_movel_bushel_1907_1435_z3.from_pydata([(-0.4, -0.4, -0.18), (0.4, -0.4, -0.18), (0.4, 0.4, -0.18), (-0.4, 0.4, -0.18), (-0.4, -0.4, 0.18), (0.4, -0.4, 0.18), (0.4, 0.4, 0.18), (-0.4, 0.4, 0.18)], [], [(0, 1, 2, 3), (4, 7, 6, 5), (0, 4, 5, 1), (2, 6, 7, 3), (0, 3, 7, 4), (1, 5, 6, 2)])
me_movel_bushel_1907_1435_z3.materials.append(mat_mat_moveis)
me_movel_bushel_1907_1435_z3.update()
me_movel_leaves_1907_1435_z3 = bpy.data.meshes.new('Movel_leaves_1907_1435_z3')
me_movel_leaves_1907_1435_z3.from_pydata([(-0.4, -0.4, -0.12), (0.4, -0.4, -0.12), (0.4, 0.4, -0.12), (-0.4, 0.4, -0.12), (-0.4, -0.4, 0.12), (0.4, -0.4, 0.12), (0.4, 0.4, 0.12), (-0.4, 0.4, 0.12)], [], [(0, 1, 2, 3), (4, 7, 6, 5), (0, 4, 5, 1), (2, 6, 7, 3), (0, 3, 7, 4), (1, 5, 6, 2)])
me_movel_leaves_1907_1435_z3.materials.append(mat_mat_moveis)
me_movel_leaves_1907_1435_z3.update()
me_movel_wash_basin_1907_1438_z3 = bpy.data.meshes.new('Movel_wash_basin_1907_1438_z3')
me_movel_wash_basin_1907_1438_z3.from_pydata([(-0.4, -0.4, -0.06), (0.4, -0.4, -0.06), (0.4, 0.4, -0.06), (-0.4, 0.4, -0.06), (-0.4, -0.4, 0.06), (0.4, -0.4, 0.06), (0.4, 0.4, 0.06), (-0.4, 0.4, 0.06)], [], [(0, 1, 2, 3), (4, 7, 6, 5), (0, 4, 5, 1), (2, 6, 7, 3), (0, 3, 7, 4), (1, 5, 6, 2)])
me_movel_wash_basin_1907_1438_z3.materials.append(mat_mat_moveis)
me_movel_wash_basin_1907_1438_z3.update()

# ---- objects
ob_parede_externa_norte_y1434_x1907_1910 = bpy.data.objects.new('Parede_Externa_Norte_Y1434_X1907_1910', None)
ob_bloco_rattan_wall_1907_1434_z3 = bpy.data.objects.new('Bloco_rattan_wall_1907_1434_z3', me_bloco_rattan_wall_1907_1434_z3)
ob_bloco_rattan_wall_1908_1434_z3 = bpy.data.objects.new('Bloco_rattan_wall_1908_1434_z3', me_bloco_rattan_wall_1908_1434_z3)
ob_janela_1909_1434_z3 = bpy.data.objects.new('Janela_1909_1434_z3', me_janela_1909_1434_z3)
ob_bloco_rattan_wall_1910_1434_z3 = bpy.data.objects.new('Bloco_rattan_wall_1910_1434_z3', me_bloco_rattan_wall_1910_1434_z3)
ob_parede_externa_sul_y1439_x1907_1910 = bpy.data.objects.new('Parede_Externa_Sul_Y1439_X1907_1910', None)
ob_bloco_rattan_wall_1907_1439_z3 = bpy.data.objects.new('Bloco_rattan_wall_1907_1439_z3', me_bloco_rattan_wall_1907_1439_z3)
ob_janela_1908_1439_z3 = bpy.data.objects.new('Janela_1908_1439_z3', me_janela_1908_1439_z3)
ob_bloco_rattan_wall_1909_1439_z3 = bpy.data.objects.new('Bloco_rattan_wall_1909_1439_z3', me_bloco_rattan_wall_1909_1439_z3)
ob_bloco_rattan_wall_1910_1439_z3 = bpy.data.objects.new('Bloco_rattan_wall_1910_1439_z3', me_bloco_rattan_wall_1910_1439_z3)
ob_parede_externa_oeste_x1906_y1435_1439 = bpy.data.objects.new('Parede_Externa_Oeste_X1906_Y1435_1439', None)
ob_bloco_rattan_wall_1906_1435_z3 = bpy.data.objects.new('Bloco_rattan_wall_1906_1435_z3', me_bloco_rattan_wall_1906_1435_z3)
ob_bloco_rattan_wall_1906_1436_z3 = bpy.data.objects.new('Bloco_rattan_wall_1906_1436_z3', me_bloco_rattan_wall_1906_1436_z3)
ob_bloco_rattan_wall_1906_1437_z3 = bpy.data.objects.new('Bloco_rattan_wall_1906_1437_z3', me_bloco_rattan_wall_1906_1437_z3)
ob_bloco_rattan_wall_1906_1438_z3 = bpy.data.objects.new('Bloco_rattan_wall_1906_1438_z3', me_bloco_rattan_wall_1906_1438_z3)
ob_bloco_rattan_wall_1906_1439_z3 = bpy.data.objects.new('Bloco_rattan_wall_1906_1439_z3', me_bloco_rattan_wall_1906_1439_z3)
ob_parede_externa_leste_x1910_y1435_1438 = bpy.data.objects.new('Parede_Externa_Leste_X1910_Y1435_1438', None)
ob_bloco_rattan_wall_1910_1435_z3 = bpy.data.objects.new('Bloco_rattan_wall_1910_1435_z3', me_bloco_rattan_wall_1910_1435_z3)
ob_bloco_rattan_wall_1910_1436_z3 = bpy.data.objects.new('Bloco_rattan_wall_1910_1436_z3', me_bloco_rattan_wall_1910_1436_z3)
ob_bloco_wood_post_1910_1438_z3 = bpy.data.objects.new('Bloco_wood_post_1910_1438_z3', me_bloco_wood_post_1910_1438_z3)
ob_pisos_lajes = bpy.data.objects.new('Pisos_Lajes', None)
ob_piso_wooden_logs_1907_1435_z23 = bpy.data.objects.new('Piso_wooden_logs_1907_1435_z23', me_piso_wooden_logs_1907_1435_z23)
ob_piso_cot_1908_1435_z3 = bpy.data.objects.new('Piso_cot_1908_1435_z3', me_piso_cot_1908_1435_z3)
ob_piso_wooden_logs_1908_1435_z23 = bpy.data.objects.new('Piso_wooden_logs_1908_1435_z23', me_piso_wooden_logs_1908_1435_z23)
ob_piso_cot_1909_1435_z3 = bpy.data.objects.new('Piso_cot_1909_1435_z3', me_piso_cot_1909_1435_z3)
ob_piso_wooden_logs_1909_1435_z23 = bpy.data.objects.new('Piso_wooden_logs_1909_1435_z23', me_piso_wooden_logs_1909_1435_z23)
ob_piso_wooden_logs_1910_1435_z23 = bpy.data.objects.new('Piso_wooden_logs_1910_1435_z23', me_piso_wooden_logs_1910_1435_z23)
ob_piso_wooden_logs_1907_1436_z23 = bpy.data.objects.new('Piso_wooden_logs_1907_1436_z23', me_piso_wooden_logs_1907_1436_z23)
ob_piso_wooden_logs_1908_1436_z23 = bpy.data.objects.new('Piso_wooden_logs_1908_1436_z23', me_piso_wooden_logs_1908_1436_z23)
ob_piso_wooden_logs_1909_1436_z23 = bpy.data.objects.new('Piso_wooden_logs_1909_1436_z23', me_piso_wooden_logs_1909_1436_z23)
ob_piso_wooden_logs_1910_1436_z23 = bpy.data.objects.new('Piso_wooden_logs_1910_1436_z23', me_piso_wooden_logs_1910_1436_z23)
ob_piso_wooden_logs_1907_1437_z23 = bpy.data.objects.new('Piso_wooden_logs_1907_1437_z23', me_piso_wooden_logs_1907_1437_z23)
ob_piso_wooden_logs_1908_1437_z23 = bpy.data.objects.new('Piso_wooden_logs_1908_1437_z23', me_piso_wooden_logs_1908_1437_z23)
ob_piso_wooden_logs_1909_1437_z23 = bpy.data.objects.new('Piso_wooden_logs_1909_1437_z23', me_piso_wooden_logs_1909_1437_z23)
ob_piso_wooden_logs_1910_1437_z23 = bpy.data.objects.new('Piso_wooden_logs_1910_1437_z23', me_piso_wooden_logs_1910_1437_z23)
ob_piso_wooden_logs_1907_1438_z23 = bpy.data.objects.new('Piso_wooden_logs_1907_1438_z23', me_piso_wooden_logs_1907_1438_z23)
ob_piso_wooden_logs_1908_1438_z23 = bpy.data.objects.new('Piso_wooden_logs_1908_1438_z23', me_piso_wooden_logs_1908_1438_z23)
ob_piso_wooden_logs_1909_1438_z23 = bpy.data.objects.new('Piso_wooden_logs_1909_1438_z23', me_piso_wooden_logs_1909_1438_z23)
ob_piso_wooden_logs_1910_1438_z23 = bpy.data.objects.new('Piso_wooden_logs_1910_1438_z23', me_piso_wooden_logs_1910_1438_z23)
ob_piso_wooden_logs_1907_1439_z23 = bpy.data.objects.new('Piso_wooden_logs_1907_1439_z23', me_piso_wooden_logs_1907_1439_z23)
ob_piso_wooden_logs_1908_1439_z23 = bpy.data.objects.new('Piso_wooden_logs_1908_1439_z23', me_piso_wooden_logs_1908_1439_z23)
ob_piso_wooden_logs_1909_1439_z23 = bpy.data.objects.new('Piso_wooden_logs_1909_1439_z23', me_piso_wooden_logs_1909_1439_z23)
ob_piso_wooden_logs_1910_1439_z23 = bpy.data.objects.new('Piso_wooden_logs_1910_1439_z23', me_piso_wooden_logs_1910_1439_z23)
ob_moveis_decoracoes = bpy.data.objects.new('Moveis_Decoracoes', None)
ob_movel_tree_1908_1434_z3 = bpy.data.objects.new('Movel_tree_1908_1434_z3', me_movel_tree_1908_1434_z3)
ob_movel_leaves_1908_1434_z3 = bpy.data.objects.new('Movel_leaves_1908_1434_z3', me_movel_leaves_1908_1434_z3)
ob_movel_bushel_1907_1435_z3 = bpy.data.objects.new('Movel_bushel_1907_1435_z3', me_movel_bushel_1907_1435_z3)
ob_movel_leaves_1907_1435_z3 = bpy.data.objects.new('Movel_leaves_1907_1435_z3', me_movel_leaves_1907_1435_z3)
ob_movel_wash_basin_1907_1438_z3 = bpy.data.objects.new('Movel_wash_basin_1907_1438_z3', me_movel_wash_basin_1907_1438_z3)

# ---- transforms, parenting, visibility, modifiers, constraints
ob_parede_externa_norte_y1434_x1907_1910.location = (0.5, -2.5, 0.0)
ob_parede_externa_norte_y1434_x1907_1910.empty_display_type = 'CUBE'
ob_bloco_rattan_wall_1907_1434_z3.parent = ob_parede_externa_norte_y1434_x1907_1910
ob_bloco_rattan_wall_1907_1434_z3.matrix_parent_inverse = Matrix(((1.0, -0.0, 0.0, -0.5), (-0.0, 1.0, -0.0, 2.5), (0.0, -0.0, 1.0, -0.0), (-0.0, 0.0, -0.0, 1.0)))
ob_bloco_rattan_wall_1907_1434_z3.location = (-1.0, -2.825, 1.2)
ob_bloco_rattan_wall_1908_1434_z3.parent = ob_parede_externa_norte_y1434_x1907_1910
ob_bloco_rattan_wall_1908_1434_z3.matrix_parent_inverse = Matrix(((1.0, -0.0, 0.0, -0.5), (-0.0, 1.0, -0.0, 2.5), (0.0, -0.0, 1.0, -0.0), (-0.0, 0.0, -0.0, 1.0)))
ob_bloco_rattan_wall_1908_1434_z3.location = (0.0, -2.825, 1.2)
ob_janela_1909_1434_z3.parent = ob_parede_externa_norte_y1434_x1907_1910
ob_janela_1909_1434_z3.matrix_parent_inverse = Matrix(((1.0, -0.0, 0.0, -0.5), (-0.0, 1.0, -0.0, 2.5), (0.0, -0.0, 1.0, -0.0), (-0.0, 0.0, -0.0, 1.0)))
ob_janela_1909_1434_z3.location = (1.0, -2.825, 1.29)
ob_bloco_rattan_wall_1910_1434_z3.parent = ob_parede_externa_norte_y1434_x1907_1910
ob_bloco_rattan_wall_1910_1434_z3.matrix_parent_inverse = Matrix(((1.0, -0.0, 0.0, -0.5), (-0.0, 1.0, -0.0, 2.5), (0.0, -0.0, 1.0, -0.0), (-0.0, 0.0, -0.0, 1.0)))
ob_bloco_rattan_wall_1910_1434_z3.location = (2.0, -2.825, 1.2)
ob_parede_externa_sul_y1439_x1907_1910.location = (0.5, 2.5, 0.0)
ob_parede_externa_sul_y1439_x1907_1910.empty_display_type = 'CUBE'
ob_bloco_rattan_wall_1907_1439_z3.parent = ob_parede_externa_sul_y1439_x1907_1910
ob_bloco_rattan_wall_1907_1439_z3.matrix_parent_inverse = Matrix(((1.0, -0.0, 0.0, -0.5), (-0.0, 1.0, -0.0, -2.5), (0.0, -0.0, 1.0, -0.0), (-0.0, 0.0, -0.0, 1.0)))
ob_bloco_rattan_wall_1907_1439_z3.location = (-1.0, 2.175, 1.2)
ob_janela_1908_1439_z3.parent = ob_parede_externa_sul_y1439_x1907_1910
ob_janela_1908_1439_z3.matrix_parent_inverse = Matrix(((1.0, -0.0, 0.0, -0.5), (-0.0, 1.0, -0.0, -2.5), (0.0, -0.0, 1.0, -0.0), (-0.0, 0.0, -0.0, 1.0)))
ob_janela_1908_1439_z3.location = (0.0, 2.175, 1.29)
ob_bloco_rattan_wall_1909_1439_z3.parent = ob_parede_externa_sul_y1439_x1907_1910
ob_bloco_rattan_wall_1909_1439_z3.matrix_parent_inverse = Matrix(((1.0, -0.0, 0.0, -0.5), (-0.0, 1.0, -0.0, -2.5), (0.0, -0.0, 1.0, -0.0), (-0.0, 0.0, -0.0, 1.0)))
ob_bloco_rattan_wall_1909_1439_z3.location = (1.0, 2.175, 1.2)
ob_bloco_rattan_wall_1910_1439_z3.parent = ob_parede_externa_sul_y1439_x1907_1910
ob_bloco_rattan_wall_1910_1439_z3.matrix_parent_inverse = Matrix(((1.0, -0.0, 0.0, -0.5), (-0.0, 1.0, -0.0, -2.5), (0.0, -0.0, 1.0, -0.0), (-0.0, 0.0, -0.0, 1.0)))
ob_bloco_rattan_wall_1910_1439_z3.location = (2.0, 2.175, 1.2)
ob_parede_externa_oeste_x1906_y1435_1439.location = (-2.0, 0.5, 0.0)
ob_parede_externa_oeste_x1906_y1435_1439.empty_display_type = 'CUBE'
ob_bloco_rattan_wall_1906_1435_z3.parent = ob_parede_externa_oeste_x1906_y1435_1439
ob_bloco_rattan_wall_1906_1435_z3.matrix_parent_inverse = Matrix(((1.0, -0.0, 0.0, 2.0), (-0.0, 1.0, -0.0, -0.5), (0.0, -0.0, 1.0, -0.0), (-0.0, 0.0, -0.0, 1.0)))
ob_bloco_rattan_wall_1906_1435_z3.location = (-2.325, -1.5, 1.2)
ob_bloco_rattan_wall_1906_1436_z3.parent = ob_parede_externa_oeste_x1906_y1435_1439
ob_bloco_rattan_wall_1906_1436_z3.matrix_parent_inverse = Matrix(((1.0, -0.0, 0.0, 2.0), (-0.0, 1.0, -0.0, -0.5), (0.0, -0.0, 1.0, -0.0), (-0.0, 0.0, -0.0, 1.0)))
ob_bloco_rattan_wall_1906_1436_z3.location = (-2.325, -0.5, 1.2)
ob_bloco_rattan_wall_1906_1437_z3.parent = ob_parede_externa_oeste_x1906_y1435_1439
ob_bloco_rattan_wall_1906_1437_z3.matrix_parent_inverse = Matrix(((1.0, -0.0, 0.0, 2.0), (-0.0, 1.0, -0.0, -0.5), (0.0, -0.0, 1.0, -0.0), (-0.0, 0.0, -0.0, 1.0)))
ob_bloco_rattan_wall_1906_1437_z3.location = (-2.325, 0.5, 1.2)
ob_bloco_rattan_wall_1906_1438_z3.parent = ob_parede_externa_oeste_x1906_y1435_1439
ob_bloco_rattan_wall_1906_1438_z3.matrix_parent_inverse = Matrix(((1.0, -0.0, 0.0, 2.0), (-0.0, 1.0, -0.0, -0.5), (0.0, -0.0, 1.0, -0.0), (-0.0, 0.0, -0.0, 1.0)))
ob_bloco_rattan_wall_1906_1438_z3.location = (-2.325, 1.5, 1.2)
ob_bloco_rattan_wall_1906_1439_z3.parent = ob_parede_externa_oeste_x1906_y1435_1439
ob_bloco_rattan_wall_1906_1439_z3.matrix_parent_inverse = Matrix(((1.0, -0.0, 0.0, 2.0), (-0.0, 1.0, -0.0, -0.5), (0.0, -0.0, 1.0, -0.0), (-0.0, 0.0, -0.0, 1.0)))
ob_bloco_rattan_wall_1906_1439_z3.location = (-2.325, 2.5, 1.2)
ob_parede_externa_leste_x1910_y1435_1438.location = (2.0, 0.0, 0.0)
ob_parede_externa_leste_x1910_y1435_1438.empty_display_type = 'CUBE'
ob_bloco_rattan_wall_1910_1435_z3.parent = ob_parede_externa_leste_x1910_y1435_1438
ob_bloco_rattan_wall_1910_1435_z3.matrix_parent_inverse = Matrix(((1.0, -0.0, 0.0, -2.0), (-0.0, 1.0, -0.0, 0.0), (0.0, -0.0, 1.0, -0.0), (-0.0, 0.0, -0.0, 1.0)))
ob_bloco_rattan_wall_1910_1435_z3.location = (1.675, -1.5, 1.2)
ob_bloco_rattan_wall_1910_1436_z3.parent = ob_parede_externa_leste_x1910_y1435_1438
ob_bloco_rattan_wall_1910_1436_z3.matrix_parent_inverse = Matrix(((1.0, -0.0, 0.0, -2.0), (-0.0, 1.0, -0.0, 0.0), (0.0, -0.0, 1.0, -0.0), (-0.0, 0.0, -0.0, 1.0)))
ob_bloco_rattan_wall_1910_1436_z3.location = (1.675, -0.5, 1.2)
ob_bloco_wood_post_1910_1438_z3.parent = ob_parede_externa_leste_x1910_y1435_1438
ob_bloco_wood_post_1910_1438_z3.matrix_parent_inverse = Matrix(((1.0, -0.0, 0.0, -2.0), (-0.0, 1.0, -0.0, 0.0), (0.0, -0.0, 1.0, -0.0), (-0.0, 0.0, -0.0, 1.0)))
ob_bloco_wood_post_1910_1438_z3.location = (1.675, 1.5, 1.2)
ob_pisos_lajes.location = (0.0, 0.0, 0.0)
ob_pisos_lajes.empty_display_type = 'CUBE'
ob_piso_wooden_logs_1907_1435_z23.parent = ob_pisos_lajes
ob_piso_wooden_logs_1907_1435_z23.location = (-1.0, -1.5, 2.35)
ob_piso_cot_1908_1435_z3.parent = ob_pisos_lajes
ob_piso_cot_1908_1435_z3.location = (0.0, -1.5, -0.05)
ob_piso_wooden_logs_1908_1435_z23.parent = ob_pisos_lajes
ob_piso_wooden_logs_1908_1435_z23.location = (0.0, -1.5, 2.35)
ob_piso_cot_1909_1435_z3.parent = ob_pisos_lajes
ob_piso_cot_1909_1435_z3.location = (1.0, -1.5, -0.05)
ob_piso_wooden_logs_1909_1435_z23.parent = ob_pisos_lajes
ob_piso_wooden_logs_1909_1435_z23.location = (1.0, -1.5, 2.35)
ob_piso_wooden_logs_1910_1435_z23.parent = ob_pisos_lajes
ob_piso_wooden_logs_1910_1435_z23.location = (2.0, -1.5, 2.35)
ob_piso_wooden_logs_1907_1436_z23.parent = ob_pisos_lajes
ob_piso_wooden_logs_1907_1436_z23.location = (-1.0, -0.5, 2.35)
ob_piso_wooden_logs_1908_1436_z23.parent = ob_pisos_lajes
ob_piso_wooden_logs_1908_1436_z23.location = (0.0, -0.5, 2.35)
ob_piso_wooden_logs_1909_1436_z23.parent = ob_pisos_lajes
ob_piso_wooden_logs_1909_1436_z23.location = (1.0, -0.5, 2.35)
ob_piso_wooden_logs_1910_1436_z23.parent = ob_pisos_lajes
ob_piso_wooden_logs_1910_1436_z23.location = (2.0, -0.5, 2.35)
ob_piso_wooden_logs_1907_1437_z23.parent = ob_pisos_lajes
ob_piso_wooden_logs_1907_1437_z23.location = (-1.0, 0.5, 2.35)
ob_piso_wooden_logs_1908_1437_z23.parent = ob_pisos_lajes
ob_piso_wooden_logs_1908_1437_z23.location = (0.0, 0.5, 2.35)
ob_piso_wooden_logs_1909_1437_z23.parent = ob_pisos_lajes
ob_piso_wooden_logs_1909_1437_z23.location = (1.0, 0.5, 2.35)
ob_piso_wooden_logs_1910_1437_z23.parent = ob_pisos_lajes
ob_piso_wooden_logs_1910_1437_z23.location = (2.0, 0.5, 2.35)
ob_piso_wooden_logs_1907_1438_z23.parent = ob_pisos_lajes
ob_piso_wooden_logs_1907_1438_z23.location = (-1.0, 1.5, 2.35)
ob_piso_wooden_logs_1908_1438_z23.parent = ob_pisos_lajes
ob_piso_wooden_logs_1908_1438_z23.location = (0.0, 1.5, 2.35)
ob_piso_wooden_logs_1909_1438_z23.parent = ob_pisos_lajes
ob_piso_wooden_logs_1909_1438_z23.location = (1.0, 1.5, 2.35)
ob_piso_wooden_logs_1910_1438_z23.parent = ob_pisos_lajes
ob_piso_wooden_logs_1910_1438_z23.location = (2.0, 1.5, 2.35)
ob_piso_wooden_logs_1907_1439_z23.parent = ob_pisos_lajes
ob_piso_wooden_logs_1907_1439_z23.location = (-1.0, 2.5, 2.35)
ob_piso_wooden_logs_1908_1439_z23.parent = ob_pisos_lajes
ob_piso_wooden_logs_1908_1439_z23.location = (0.0, 2.5, 2.35)
ob_piso_wooden_logs_1909_1439_z23.parent = ob_pisos_lajes
ob_piso_wooden_logs_1909_1439_z23.location = (1.0, 2.5, 2.35)
ob_piso_wooden_logs_1910_1439_z23.parent = ob_pisos_lajes
ob_piso_wooden_logs_1910_1439_z23.location = (2.0, 2.5, 2.35)
ob_moveis_decoracoes.location = (0.0, 0.0, 0.0)
ob_moveis_decoracoes.empty_display_type = 'CUBE'
ob_movel_tree_1908_1434_z3.parent = ob_moveis_decoracoes
ob_movel_tree_1908_1434_z3.location = (0.0, -2.5, 1.2)
ob_movel_leaves_1908_1434_z3.parent = ob_moveis_decoracoes
ob_movel_leaves_1908_1434_z3.location = (0.0, -2.5, 0.12)
ob_movel_bushel_1907_1435_z3.parent = ob_moveis_decoracoes
ob_movel_bushel_1907_1435_z3.location = (-1.0, -1.5, 0.18)
ob_movel_leaves_1907_1435_z3.parent = ob_moveis_decoracoes
ob_movel_leaves_1907_1435_z3.location = (-1.0, -1.5, 0.12)
ob_movel_wash_basin_1907_1438_z3.parent = ob_moveis_decoracoes
ob_movel_wash_basin_1907_1438_z3.location = (-1.0, 1.5, 0.06)

# ---- collection membership
col_01_paredes_externas.objects.link(ob_parede_externa_norte_y1434_x1907_1910)
col_01_paredes_externas.objects.link(ob_bloco_rattan_wall_1907_1434_z3)
col_01_paredes_externas.objects.link(ob_bloco_rattan_wall_1908_1434_z3)
col_01_paredes_externas.objects.link(ob_janela_1909_1434_z3)
col_01_paredes_externas.objects.link(ob_bloco_rattan_wall_1910_1434_z3)
col_01_paredes_externas.objects.link(ob_parede_externa_sul_y1439_x1907_1910)
col_01_paredes_externas.objects.link(ob_bloco_rattan_wall_1907_1439_z3)
col_01_paredes_externas.objects.link(ob_janela_1908_1439_z3)
col_01_paredes_externas.objects.link(ob_bloco_rattan_wall_1909_1439_z3)
col_01_paredes_externas.objects.link(ob_bloco_rattan_wall_1910_1439_z3)
col_01_paredes_externas.objects.link(ob_parede_externa_oeste_x1906_y1435_1439)
col_01_paredes_externas.objects.link(ob_bloco_rattan_wall_1906_1435_z3)
col_01_paredes_externas.objects.link(ob_bloco_rattan_wall_1906_1436_z3)
col_01_paredes_externas.objects.link(ob_bloco_rattan_wall_1906_1437_z3)
col_01_paredes_externas.objects.link(ob_bloco_rattan_wall_1906_1438_z3)
col_01_paredes_externas.objects.link(ob_bloco_rattan_wall_1906_1439_z3)
col_01_paredes_externas.objects.link(ob_parede_externa_leste_x1910_y1435_1438)
col_01_paredes_externas.objects.link(ob_bloco_rattan_wall_1910_1435_z3)
col_01_paredes_externas.objects.link(ob_bloco_rattan_wall_1910_1436_z3)
col_01_paredes_externas.objects.link(ob_bloco_wood_post_1910_1438_z3)
col_03_pisos_escadas.objects.link(ob_pisos_lajes)
col_03_pisos_escadas.objects.link(ob_piso_wooden_logs_1907_1435_z23)
col_03_pisos_escadas.objects.link(ob_piso_cot_1908_1435_z3)
col_03_pisos_escadas.objects.link(ob_piso_wooden_logs_1908_1435_z23)
col_03_pisos_escadas.objects.link(ob_piso_cot_1909_1435_z3)
col_03_pisos_escadas.objects.link(ob_piso_wooden_logs_1909_1435_z23)
col_03_pisos_escadas.objects.link(ob_piso_wooden_logs_1910_1435_z23)
col_03_pisos_escadas.objects.link(ob_piso_wooden_logs_1907_1436_z23)
col_03_pisos_escadas.objects.link(ob_piso_wooden_logs_1908_1436_z23)
col_03_pisos_escadas.objects.link(ob_piso_wooden_logs_1909_1436_z23)
col_03_pisos_escadas.objects.link(ob_piso_wooden_logs_1910_1436_z23)
col_03_pisos_escadas.objects.link(ob_piso_wooden_logs_1907_1437_z23)
col_03_pisos_escadas.objects.link(ob_piso_wooden_logs_1908_1437_z23)
col_03_pisos_escadas.objects.link(ob_piso_wooden_logs_1909_1437_z23)
col_03_pisos_escadas.objects.link(ob_piso_wooden_logs_1910_1437_z23)
col_03_pisos_escadas.objects.link(ob_piso_wooden_logs_1907_1438_z23)
col_03_pisos_escadas.objects.link(ob_piso_wooden_logs_1908_1438_z23)
col_03_pisos_escadas.objects.link(ob_piso_wooden_logs_1909_1438_z23)
col_03_pisos_escadas.objects.link(ob_piso_wooden_logs_1910_1438_z23)
col_03_pisos_escadas.objects.link(ob_piso_wooden_logs_1907_1439_z23)
col_03_pisos_escadas.objects.link(ob_piso_wooden_logs_1908_1439_z23)
col_03_pisos_escadas.objects.link(ob_piso_wooden_logs_1909_1439_z23)
col_03_pisos_escadas.objects.link(ob_piso_wooden_logs_1910_1439_z23)
col_04_moveis_decoracoes.objects.link(ob_moveis_decoracoes)
col_04_moveis_decoracoes.objects.link(ob_movel_tree_1908_1434_z3)
col_04_moveis_decoracoes.objects.link(ob_movel_leaves_1908_1434_z3)
col_04_moveis_decoracoes.objects.link(ob_movel_bushel_1907_1435_z3)
col_04_moveis_decoracoes.objects.link(ob_movel_leaves_1907_1435_z3)
col_04_moveis_decoracoes.objects.link(ob_movel_wash_basin_1907_1438_z3)

# ---- scene / render settings (as saved in the file)
scene.frame_start = 1; scene.frame_end = 250; scene.frame_set(1)
scene.render.engine = 'BLENDER_EEVEE_NEXT'
scene.render.bake_bias = 0.0
scene.render.bake_samples = 0
scene.cycles.sampling_pattern = 'TABULATED_SOBOL'
scene.eevee.use_volume_custom_range = False
bpy.context.view_layer.update()

# ---- added for rendering (the .blend has no active camera and no usable light): camera, sun + grey world if the file has none
cam_auto = bpy.data.cameras.new('AutoCamera')
cam_auto.lens = 50.0
cam_auto.sensor_width = 36.0
cam_auto.clip_end = 1000.0
ob_auto_camera = bpy.data.objects.new('AutoCamera', cam_auto)
scene.collection.objects.link(ob_auto_camera)
ob_auto_camera.location = (7.58741, -9.10489, 7.21992)
ob_auto_camera.rotation_euler = (1.09748, -7.21219e-08, 0.694738)
scene.camera = ob_auto_camera
light_auto_sun = bpy.data.lights.new('AutoSun', 'SUN')
light_auto_sun.energy = 3.0
light_auto_sun.angle = 0.0523599
ob_auto_sun = bpy.data.objects.new('AutoSun', light_auto_sun)
scene.collection.objects.link(ob_auto_sun)
ob_auto_sun.rotation_euler = (0.872665, 0.174533, 0.523599)
if scene.world is None:
    world_auto = bpy.data.worlds.new('AutoWorld')
    world_auto.color = (0.3, 0.3, 0.3)
    scene.world = world_auto
bpy.context.view_layer.update()
